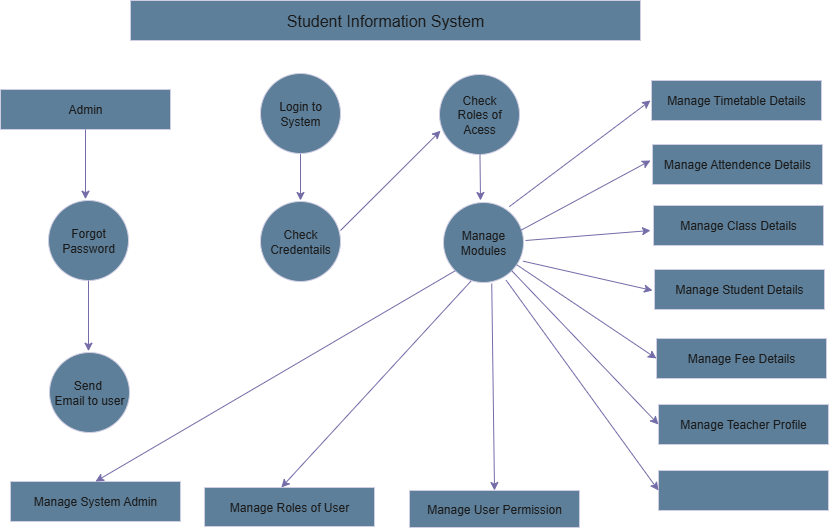

The diagram above was exported from draw.io. Its source (the exported page's mxGraphModel, read from the mxfile embedded in the PNG):
<mxGraphModel dx="1042" dy="562" grid="1" gridSize="10" guides="1" tooltips="1" connect="1" arrows="0" fold="1" page="1" pageScale="1" pageWidth="850" pageHeight="1100" math="0" shadow="0">
  <root>
    <mxCell id="0" />
    <mxCell id="1" parent="0" />
    <mxCell id="D1WMl545YTu7mV5DOqCF-2" value="Student Information System" style="rounded=0;whiteSpace=wrap;html=1;fontSize=16;labelBackgroundColor=none;fillColor=#5D7F99;strokeColor=#D0CEE2;fontColor=#1A1A1A;" vertex="1" parent="1">
      <mxGeometry x="180" y="30" width="510" height="40" as="geometry" />
    </mxCell>
    <mxCell id="D1WMl545YTu7mV5DOqCF-3" value="Admin" style="rounded=0;whiteSpace=wrap;html=1;labelBackgroundColor=none;fillColor=#5D7F99;strokeColor=#D0CEE2;fontColor=#1A1A1A;fontSize=12;" vertex="1" parent="1">
      <mxGeometry x="50" y="119" width="170" height="40" as="geometry" />
    </mxCell>
    <mxCell id="D1WMl545YTu7mV5DOqCF-24" value="" style="edgeStyle=orthogonalEdgeStyle;rounded=0;orthogonalLoop=1;jettySize=auto;html=1;labelBackgroundColor=none;strokeColor=#736CA8;fontColor=default;" edge="1" parent="1" source="D1WMl545YTu7mV5DOqCF-4">
      <mxGeometry relative="1" as="geometry">
        <mxPoint x="350" y="230" as="targetPoint" />
      </mxGeometry>
    </mxCell>
    <mxCell id="D1WMl545YTu7mV5DOqCF-4" value="Login to&lt;div&gt;System&lt;/div&gt;" style="ellipse;whiteSpace=wrap;html=1;aspect=fixed;labelBackgroundColor=none;fillColor=#5D7F99;strokeColor=#D0CEE2;fontColor=#1A1A1A;fontSize=12;" vertex="1" parent="1">
      <mxGeometry x="310" y="103" width="80" height="80" as="geometry" />
    </mxCell>
    <mxCell id="D1WMl545YTu7mV5DOqCF-6" value="Check&lt;div&gt;Roles of&lt;/div&gt;&lt;div&gt;Acess&lt;/div&gt;" style="ellipse;whiteSpace=wrap;html=1;aspect=fixed;labelBackgroundColor=none;fillColor=#5D7F99;strokeColor=#D0CEE2;fontColor=#1A1A1A;" vertex="1" parent="1">
      <mxGeometry x="489" y="104" width="80" height="80" as="geometry" />
    </mxCell>
    <mxCell id="D1WMl545YTu7mV5DOqCF-8" value="Check&lt;div&gt;Credentails&lt;/div&gt;" style="ellipse;whiteSpace=wrap;html=1;aspect=fixed;labelBackgroundColor=none;fillColor=#5D7F99;strokeColor=#D0CEE2;fontColor=#1A1A1A;" vertex="1" parent="1">
      <mxGeometry x="310" y="231" width="80" height="80" as="geometry" />
    </mxCell>
    <mxCell id="D1WMl545YTu7mV5DOqCF-9" value="Manage&lt;div&gt;Modules&lt;/div&gt;" style="ellipse;whiteSpace=wrap;html=1;aspect=fixed;labelBackgroundColor=none;fillColor=#5D7F99;strokeColor=#D0CEE2;fontColor=#1A1A1A;" vertex="1" parent="1">
      <mxGeometry x="493" y="232" width="80" height="80" as="geometry" />
    </mxCell>
    <mxCell id="D1WMl545YTu7mV5DOqCF-11" value="Forgot&lt;div&gt;Password&lt;/div&gt;" style="ellipse;whiteSpace=wrap;html=1;aspect=fixed;labelBackgroundColor=none;fillColor=#5D7F99;strokeColor=#D0CEE2;fontColor=#1A1A1A;" vertex="1" parent="1">
      <mxGeometry x="98" y="230" width="80" height="80" as="geometry" />
    </mxCell>
    <mxCell id="D1WMl545YTu7mV5DOqCF-12" value="Send&amp;nbsp;&lt;div&gt;Email to user&lt;/div&gt;" style="ellipse;whiteSpace=wrap;html=1;aspect=fixed;labelBackgroundColor=none;fillColor=#5D7F99;strokeColor=#D0CEE2;fontColor=#1A1A1A;" vertex="1" parent="1">
      <mxGeometry x="99" y="382" width="80" height="80" as="geometry" />
    </mxCell>
    <mxCell id="D1WMl545YTu7mV5DOqCF-13" value="Manage System Admin" style="rounded=0;whiteSpace=wrap;html=1;labelBackgroundColor=none;fillColor=#5D7F99;strokeColor=#D0CEE2;fontColor=#1A1A1A;" vertex="1" parent="1">
      <mxGeometry x="60" y="511" width="170" height="40" as="geometry" />
    </mxCell>
    <mxCell id="D1WMl545YTu7mV5DOqCF-14" value="Manage Roles of User" style="rounded=0;whiteSpace=wrap;html=1;labelBackgroundColor=none;fillColor=#5D7F99;strokeColor=#D0CEE2;fontColor=#1A1A1A;" vertex="1" parent="1">
      <mxGeometry x="254" y="517" width="170" height="39" as="geometry" />
    </mxCell>
    <mxCell id="D1WMl545YTu7mV5DOqCF-15" value="Manage User Permission" style="rounded=0;whiteSpace=wrap;html=1;labelBackgroundColor=none;fillColor=#5D7F99;strokeColor=#D0CEE2;fontColor=#1A1A1A;" vertex="1" parent="1">
      <mxGeometry x="459" y="520" width="170" height="37" as="geometry" />
    </mxCell>
    <mxCell id="D1WMl545YTu7mV5DOqCF-16" value="Manage Timetable Details" style="rounded=0;whiteSpace=wrap;html=1;labelBackgroundColor=none;fillColor=#5D7F99;strokeColor=#D0CEE2;fontColor=#1A1A1A;" vertex="1" parent="1">
      <mxGeometry x="701" y="110" width="170" height="40" as="geometry" />
    </mxCell>
    <mxCell id="D1WMl545YTu7mV5DOqCF-17" value="Manage Attendence Details" style="rounded=0;whiteSpace=wrap;html=1;labelBackgroundColor=none;fillColor=#5D7F99;strokeColor=#D0CEE2;fontColor=#1A1A1A;" vertex="1" parent="1">
      <mxGeometry x="702" y="174" width="170" height="40" as="geometry" />
    </mxCell>
    <mxCell id="D1WMl545YTu7mV5DOqCF-18" value="Manage Class Details" style="rounded=0;whiteSpace=wrap;html=1;labelBackgroundColor=none;fillColor=#5D7F99;strokeColor=#D0CEE2;fontColor=#1A1A1A;" vertex="1" parent="1">
      <mxGeometry x="703" y="235" width="170" height="40" as="geometry" />
    </mxCell>
    <mxCell id="D1WMl545YTu7mV5DOqCF-19" value="Manage Student Details" style="rounded=0;whiteSpace=wrap;html=1;labelBackgroundColor=none;fillColor=#5D7F99;strokeColor=#D0CEE2;fontColor=#1A1A1A;" vertex="1" parent="1">
      <mxGeometry x="704" y="299" width="170" height="40" as="geometry" />
    </mxCell>
    <mxCell id="D1WMl545YTu7mV5DOqCF-20" value="Manage Fee Details" style="rounded=0;whiteSpace=wrap;html=1;labelBackgroundColor=none;fillColor=#5D7F99;strokeColor=#D0CEE2;fontColor=#1A1A1A;" vertex="1" parent="1">
      <mxGeometry x="706" y="368" width="170" height="40" as="geometry" />
    </mxCell>
    <mxCell id="D1WMl545YTu7mV5DOqCF-21" value="Manage Teacher Profile" style="rounded=0;whiteSpace=wrap;html=1;labelBackgroundColor=none;fillColor=#5D7F99;strokeColor=#D0CEE2;fontColor=#1A1A1A;" vertex="1" parent="1">
      <mxGeometry x="708" y="434" width="170" height="40" as="geometry" />
    </mxCell>
    <mxCell id="D1WMl545YTu7mV5DOqCF-22" value="" style="rounded=0;whiteSpace=wrap;html=1;labelBackgroundColor=none;fillColor=#5D7F99;strokeColor=#D0CEE2;fontColor=#1A1A1A;" vertex="1" parent="1">
      <mxGeometry x="708" y="500" width="170" height="40" as="geometry" />
    </mxCell>
    <mxCell id="D1WMl545YTu7mV5DOqCF-23" value="" style="endArrow=classic;html=1;rounded=0;labelBackgroundColor=none;strokeColor=#736CA8;fontColor=default;" edge="1" parent="1" source="D1WMl545YTu7mV5DOqCF-3">
      <mxGeometry width="50" height="50" relative="1" as="geometry">
        <mxPoint x="135" y="208" as="sourcePoint" />
        <mxPoint x="135" y="228.71067811865476" as="targetPoint" />
      </mxGeometry>
    </mxCell>
    <mxCell id="D1WMl545YTu7mV5DOqCF-29" value="" style="endArrow=classic;html=1;rounded=0;labelBackgroundColor=none;strokeColor=#736CA8;fontColor=default;" edge="1" parent="1" source="D1WMl545YTu7mV5DOqCF-6">
      <mxGeometry width="50" height="50" relative="1" as="geometry">
        <mxPoint x="529" y="234" as="sourcePoint" />
        <mxPoint x="530" y="230" as="targetPoint" />
      </mxGeometry>
    </mxCell>
    <mxCell id="D1WMl545YTu7mV5DOqCF-31" value="" style="endArrow=classic;html=1;rounded=0;entryX=0.013;entryY=0.703;entryDx=0;entryDy=0;entryPerimeter=0;labelBackgroundColor=none;strokeColor=#736CA8;fontColor=default;" edge="1" parent="1" target="D1WMl545YTu7mV5DOqCF-6">
      <mxGeometry width="50" height="50" relative="1" as="geometry">
        <mxPoint x="390" y="260" as="sourcePoint" />
        <mxPoint x="440" y="210" as="targetPoint" />
      </mxGeometry>
    </mxCell>
    <mxCell id="D1WMl545YTu7mV5DOqCF-33" value="" style="endArrow=classic;html=1;rounded=0;labelBackgroundColor=none;strokeColor=#736CA8;fontColor=default;" edge="1" parent="1" source="D1WMl545YTu7mV5DOqCF-11">
      <mxGeometry width="50" height="50" relative="1" as="geometry">
        <mxPoint x="138" y="360" as="sourcePoint" />
        <mxPoint x="138" y="380.71067811865476" as="targetPoint" />
      </mxGeometry>
    </mxCell>
    <mxCell id="D1WMl545YTu7mV5DOqCF-37" value="" style="endArrow=classic;html=1;rounded=0;exitX=0.822;exitY=0.052;exitDx=0;exitDy=0;exitPerimeter=0;labelBackgroundColor=none;strokeColor=#736CA8;fontColor=default;" edge="1" parent="1" source="D1WMl545YTu7mV5DOqCF-9">
      <mxGeometry width="50" height="50" relative="1" as="geometry">
        <mxPoint x="550" y="240" as="sourcePoint" />
        <mxPoint x="700" y="130" as="targetPoint" />
      </mxGeometry>
    </mxCell>
    <mxCell id="D1WMl545YTu7mV5DOqCF-38" value="" style="endArrow=classic;html=1;rounded=0;labelBackgroundColor=none;strokeColor=#736CA8;fontColor=default;" edge="1" parent="1">
      <mxGeometry width="50" height="50" relative="1" as="geometry">
        <mxPoint x="570" y="260" as="sourcePoint" />
        <mxPoint x="700" y="190" as="targetPoint" />
      </mxGeometry>
    </mxCell>
    <mxCell id="D1WMl545YTu7mV5DOqCF-39" value="" style="endArrow=classic;html=1;rounded=0;labelBackgroundColor=none;strokeColor=#736CA8;fontColor=default;" edge="1" parent="1">
      <mxGeometry width="50" height="50" relative="1" as="geometry">
        <mxPoint x="575" y="270" as="sourcePoint" />
        <mxPoint x="700" y="260" as="targetPoint" />
      </mxGeometry>
    </mxCell>
    <mxCell id="D1WMl545YTu7mV5DOqCF-40" value="" style="endArrow=classic;html=1;rounded=0;exitX=0.993;exitY=0.733;exitDx=0;exitDy=0;exitPerimeter=0;labelBackgroundColor=none;strokeColor=#736CA8;fontColor=default;" edge="1" parent="1" source="D1WMl545YTu7mV5DOqCF-9">
      <mxGeometry width="50" height="50" relative="1" as="geometry">
        <mxPoint x="572" y="290" as="sourcePoint" />
        <mxPoint x="702" y="320" as="targetPoint" />
      </mxGeometry>
    </mxCell>
    <mxCell id="D1WMl545YTu7mV5DOqCF-41" value="" style="endArrow=classic;html=1;rounded=0;entryX=0;entryY=0.5;entryDx=0;entryDy=0;labelBackgroundColor=none;strokeColor=#736CA8;fontColor=default;" edge="1" parent="1" source="D1WMl545YTu7mV5DOqCF-9" target="D1WMl545YTu7mV5DOqCF-20">
      <mxGeometry width="50" height="50" relative="1" as="geometry">
        <mxPoint x="560" y="310" as="sourcePoint" />
        <mxPoint x="610" y="260" as="targetPoint" />
      </mxGeometry>
    </mxCell>
    <mxCell id="D1WMl545YTu7mV5DOqCF-42" value="" style="endArrow=classic;html=1;rounded=0;entryX=0;entryY=0.5;entryDx=0;entryDy=0;exitX=1;exitY=1;exitDx=0;exitDy=0;labelBackgroundColor=none;strokeColor=#736CA8;fontColor=default;" edge="1" parent="1" source="D1WMl545YTu7mV5DOqCF-9" target="D1WMl545YTu7mV5DOqCF-21">
      <mxGeometry width="50" height="50" relative="1" as="geometry">
        <mxPoint x="550" y="320" as="sourcePoint" />
        <mxPoint x="600" y="270" as="targetPoint" />
      </mxGeometry>
    </mxCell>
    <mxCell id="D1WMl545YTu7mV5DOqCF-44" value="" style="endArrow=classic;html=1;rounded=0;exitX=0.783;exitY=0.972;exitDx=0;exitDy=0;exitPerimeter=0;entryX=0;entryY=0.5;entryDx=0;entryDy=0;labelBackgroundColor=none;strokeColor=#736CA8;fontColor=default;" edge="1" parent="1" source="D1WMl545YTu7mV5DOqCF-9" target="D1WMl545YTu7mV5DOqCF-22">
      <mxGeometry width="50" height="50" relative="1" as="geometry">
        <mxPoint x="540" y="340" as="sourcePoint" />
        <mxPoint x="700" y="520" as="targetPoint" />
      </mxGeometry>
    </mxCell>
    <mxCell id="D1WMl545YTu7mV5DOqCF-45" value="" style="endArrow=classic;html=1;rounded=0;entryX=0.5;entryY=0;entryDx=0;entryDy=0;exitX=0.603;exitY=1.013;exitDx=0;exitDy=0;exitPerimeter=0;labelBackgroundColor=none;strokeColor=#736CA8;fontColor=default;" edge="1" parent="1" source="D1WMl545YTu7mV5DOqCF-9" target="D1WMl545YTu7mV5DOqCF-15">
      <mxGeometry width="50" height="50" relative="1" as="geometry">
        <mxPoint x="510" y="310" as="sourcePoint" />
        <mxPoint x="560" y="260" as="targetPoint" />
      </mxGeometry>
    </mxCell>
    <mxCell id="D1WMl545YTu7mV5DOqCF-46" value="" style="endArrow=classic;html=1;rounded=0;entryX=0.452;entryY=0;entryDx=0;entryDy=0;entryPerimeter=0;exitX=0.343;exitY=0.983;exitDx=0;exitDy=0;exitPerimeter=0;labelBackgroundColor=none;strokeColor=#736CA8;fontColor=default;" edge="1" parent="1" source="D1WMl545YTu7mV5DOqCF-9" target="D1WMl545YTu7mV5DOqCF-14">
      <mxGeometry width="50" height="50" relative="1" as="geometry">
        <mxPoint x="450" y="360" as="sourcePoint" />
        <mxPoint x="500" y="310" as="targetPoint" />
      </mxGeometry>
    </mxCell>
    <mxCell id="D1WMl545YTu7mV5DOqCF-47" value="" style="endArrow=classic;html=1;rounded=0;entryX=0.5;entryY=0;entryDx=0;entryDy=0;exitX=0;exitY=1;exitDx=0;exitDy=0;labelBackgroundColor=none;strokeColor=#736CA8;fontColor=default;" edge="1" parent="1" source="D1WMl545YTu7mV5DOqCF-9" target="D1WMl545YTu7mV5DOqCF-13">
      <mxGeometry width="50" height="50" relative="1" as="geometry">
        <mxPoint x="340" y="400" as="sourcePoint" />
        <mxPoint x="390" y="350" as="targetPoint" />
      </mxGeometry>
    </mxCell>
  </root>
</mxGraphModel>